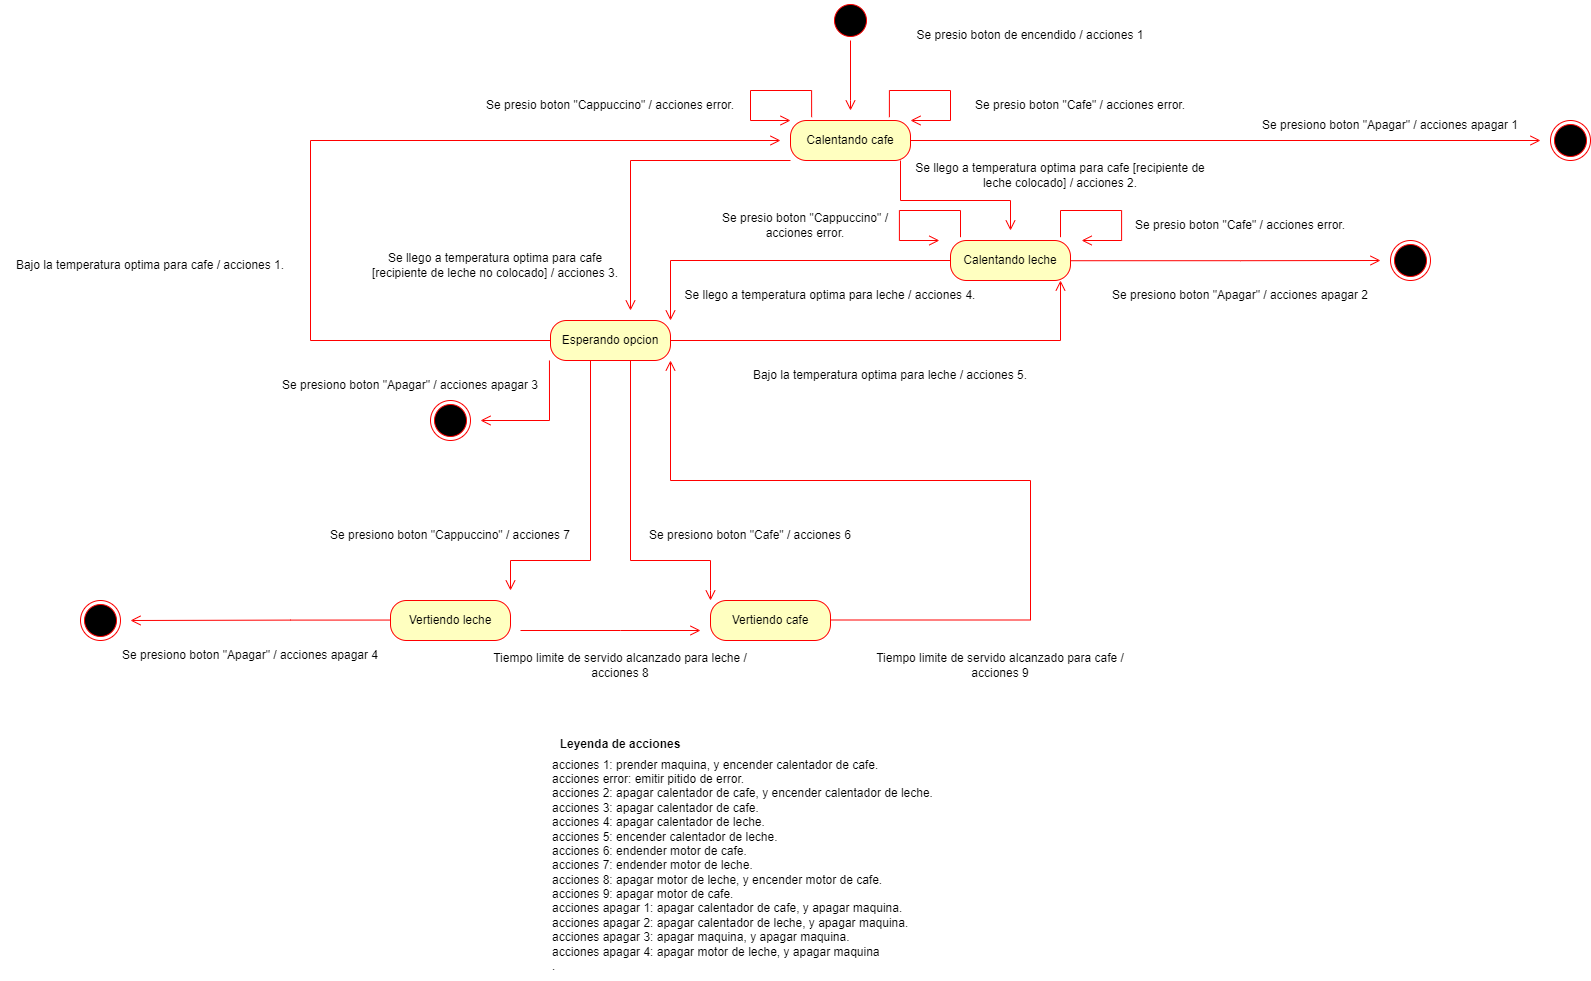

The diagram above was exported from draw.io. Its source (the exported page's mxGraphModel, read from the mxfile embedded in the PNG):
<mxGraphModel dx="2128" dy="539" grid="1" gridSize="10" guides="1" tooltips="1" connect="1" arrows="1" fold="1" page="1" pageScale="1" pageWidth="850" pageHeight="1100" math="0" shadow="0">
  <root>
    <mxCell id="0" />
    <mxCell id="1" parent="0" />
    <mxCell id="spGlf5cc94-5MJkFjnS6-1" value="Leyenda de acciones" style="text;align=center;fontStyle=1;verticalAlign=middle;spacingLeft=3;spacingRight=3;strokeColor=none;rotatable=0;points=[[0,0.5],[1,0.5]];portConstraint=eastwest;" parent="1" vertex="1">
      <mxGeometry x="40" y="770" width="140" height="26" as="geometry" />
    </mxCell>
    <mxCell id="spGlf5cc94-5MJkFjnS6-2" value="acciones 1: prender maquina, y encender calentador de cafe.&lt;br&gt;acciones error: emitir pitido de error.&lt;br&gt;acciones 2: apagar calentador de cafe, y encender calentador de leche.&lt;br&gt;acciones 3: apagar calentador de cafe.&lt;br&gt;acciones 4: apagar calentador de leche.&lt;br&gt;acciones 5: encender calentador de leche.&lt;br&gt;acciones 6: endender motor de cafe.&lt;br&gt;acciones 7: endender motor de leche.&lt;br&gt;acciones 8: apagar motor de leche, y encender motor de cafe.&lt;br&gt;acciones 9: apagar motor de cafe.&lt;br&gt;acciones apagar 1: apagar calentador de cafe, y apagar maquina.&lt;br&gt;acciones apagar 2: apagar calentador de leche, y apagar maquina.&lt;br&gt;acciones apagar 3: apagar maquina, y apagar maquina.&lt;br&gt;acciones apagar 4: apagar motor de leche, y apagar maquina&lt;br&gt;." style="text;html=1;strokeColor=none;fillColor=none;align=left;verticalAlign=middle;whiteSpace=wrap;rounded=0;" parent="1" vertex="1">
      <mxGeometry x="40" y="790" width="400" height="230" as="geometry" />
    </mxCell>
    <mxCell id="spGlf5cc94-5MJkFjnS6-3" value="" style="ellipse;html=1;shape=endState;fillColor=#000000;strokeColor=#ff0000;" parent="1" vertex="1">
      <mxGeometry x="-430" y="640" width="40" height="40" as="geometry" />
    </mxCell>
    <mxCell id="spGlf5cc94-5MJkFjnS6-4" value="" style="ellipse;html=1;shape=startState;fillColor=#000000;strokeColor=#ff0000;" parent="1" vertex="1">
      <mxGeometry x="320" y="40" width="40" height="40" as="geometry" />
    </mxCell>
    <mxCell id="spGlf5cc94-5MJkFjnS6-5" value="" style="edgeStyle=orthogonalEdgeStyle;html=1;verticalAlign=bottom;endArrow=open;endSize=8;strokeColor=#ff0000;rounded=0;" parent="1" source="spGlf5cc94-5MJkFjnS6-4" edge="1">
      <mxGeometry relative="1" as="geometry">
        <mxPoint x="340" y="150" as="targetPoint" />
        <Array as="points">
          <mxPoint x="340" y="140" />
          <mxPoint x="340" y="140" />
        </Array>
      </mxGeometry>
    </mxCell>
    <mxCell id="spGlf5cc94-5MJkFjnS6-6" value="Calentando cafe" style="rounded=1;whiteSpace=wrap;html=1;arcSize=40;fontColor=#000000;fillColor=#ffffc0;strokeColor=#ff0000;" parent="1" vertex="1">
      <mxGeometry x="280" y="160" width="120" height="40" as="geometry" />
    </mxCell>
    <mxCell id="spGlf5cc94-5MJkFjnS6-8" value="Se presio boton &quot;Cafe&quot; / acciones error." style="text;html=1;strokeColor=none;fillColor=none;align=center;verticalAlign=middle;whiteSpace=wrap;rounded=0;" parent="1" vertex="1">
      <mxGeometry x="450" y="130" width="240" height="30" as="geometry" />
    </mxCell>
    <mxCell id="spGlf5cc94-5MJkFjnS6-9" value="" style="edgeStyle=orthogonalEdgeStyle;html=1;verticalAlign=bottom;endArrow=open;endSize=8;strokeColor=#ff0000;rounded=0;exitX=0.824;exitY=-0.083;exitDx=0;exitDy=0;exitPerimeter=0;entryX=1;entryY=0;entryDx=0;entryDy=0;" parent="1" source="spGlf5cc94-5MJkFjnS6-6" target="spGlf5cc94-5MJkFjnS6-6" edge="1">
      <mxGeometry relative="1" as="geometry">
        <mxPoint x="440" y="160" as="targetPoint" />
        <mxPoint x="380" y="130" as="sourcePoint" />
        <Array as="points">
          <mxPoint x="379" y="130" />
          <mxPoint x="440" y="130" />
          <mxPoint x="440" y="160" />
        </Array>
      </mxGeometry>
    </mxCell>
    <mxCell id="spGlf5cc94-5MJkFjnS6-10" value="Se presio boton de encendido / acciones 1" style="text;html=1;strokeColor=none;fillColor=none;align=center;verticalAlign=middle;whiteSpace=wrap;rounded=0;" parent="1" vertex="1">
      <mxGeometry x="400" y="60" width="240" height="30" as="geometry" />
    </mxCell>
    <mxCell id="spGlf5cc94-5MJkFjnS6-11" value="" style="edgeStyle=orthogonalEdgeStyle;html=1;verticalAlign=bottom;endArrow=open;endSize=8;strokeColor=#ff0000;rounded=0;exitX=0.824;exitY=-0.083;exitDx=0;exitDy=0;exitPerimeter=0;entryX=1;entryY=0;entryDx=0;entryDy=0;" parent="1" edge="1">
      <mxGeometry relative="1" as="geometry">
        <mxPoint x="280.0185714285716" y="160" as="targetPoint" />
        <mxPoint x="301.1385714285716" y="156.68" as="sourcePoint" />
        <Array as="points">
          <mxPoint x="301.0185714285716" y="130" />
          <mxPoint x="240.0185714285716" y="130" />
          <mxPoint x="240.0185714285716" y="160" />
        </Array>
      </mxGeometry>
    </mxCell>
    <mxCell id="spGlf5cc94-5MJkFjnS6-12" value="Se presio boton &quot;Cappuccino&quot; / acciones error." style="text;html=1;strokeColor=none;fillColor=none;align=center;verticalAlign=middle;whiteSpace=wrap;rounded=0;" parent="1" vertex="1">
      <mxGeometry x="-30" y="130" width="260" height="30" as="geometry" />
    </mxCell>
    <mxCell id="spGlf5cc94-5MJkFjnS6-13" value="Calentando leche" style="rounded=1;whiteSpace=wrap;html=1;arcSize=40;fontColor=#000000;fillColor=#ffffc0;strokeColor=#ff0000;" parent="1" vertex="1">
      <mxGeometry x="440" y="280" width="120" height="40" as="geometry" />
    </mxCell>
    <mxCell id="spGlf5cc94-5MJkFjnS6-14" value="" style="edgeStyle=orthogonalEdgeStyle;html=1;verticalAlign=bottom;endArrow=open;endSize=8;strokeColor=#ff0000;rounded=0;" parent="1" edge="1">
      <mxGeometry relative="1" as="geometry">
        <mxPoint x="500" y="270" as="targetPoint" />
        <mxPoint x="390" y="200" as="sourcePoint" />
        <Array as="points">
          <mxPoint x="390" y="240" />
        </Array>
      </mxGeometry>
    </mxCell>
    <mxCell id="spGlf5cc94-5MJkFjnS6-15" value="Se llego a temperatura optima para cafe [recipiente de leche colocado] / acciones 2." style="text;html=1;strokeColor=none;fillColor=none;align=center;verticalAlign=middle;whiteSpace=wrap;rounded=0;" parent="1" vertex="1">
      <mxGeometry x="400" y="200" width="300" height="30" as="geometry" />
    </mxCell>
    <mxCell id="spGlf5cc94-5MJkFjnS6-16" value="" style="edgeStyle=orthogonalEdgeStyle;html=1;verticalAlign=bottom;endArrow=open;endSize=8;strokeColor=#ff0000;rounded=0;exitX=0.824;exitY=-0.083;exitDx=0;exitDy=0;exitPerimeter=0;entryX=1;entryY=0;entryDx=0;entryDy=0;" parent="1" edge="1">
      <mxGeometry relative="1" as="geometry">
        <mxPoint x="571.12" y="280" as="targetPoint" />
        <mxPoint x="550.0000000000001" y="276.67999999999995" as="sourcePoint" />
        <Array as="points">
          <mxPoint x="550.12" y="250" />
          <mxPoint x="611.12" y="250" />
          <mxPoint x="611.12" y="280" />
        </Array>
      </mxGeometry>
    </mxCell>
    <mxCell id="spGlf5cc94-5MJkFjnS6-17" value="" style="edgeStyle=orthogonalEdgeStyle;html=1;verticalAlign=bottom;endArrow=open;endSize=8;strokeColor=#ff0000;rounded=0;exitX=0.824;exitY=-0.083;exitDx=0;exitDy=0;exitPerimeter=0;entryX=1;entryY=0;entryDx=0;entryDy=0;" parent="1" edge="1">
      <mxGeometry relative="1" as="geometry">
        <mxPoint x="428.8785714285717" y="280" as="targetPoint" />
        <mxPoint x="449.9985714285716" y="276.68000000000006" as="sourcePoint" />
        <Array as="points">
          <mxPoint x="449.8785714285716" y="250" />
          <mxPoint x="388.8785714285716" y="250" />
          <mxPoint x="388.8785714285716" y="280" />
        </Array>
      </mxGeometry>
    </mxCell>
    <mxCell id="spGlf5cc94-5MJkFjnS6-18" value="Se presio boton &quot;Cafe&quot; / acciones error." style="text;html=1;strokeColor=none;fillColor=none;align=center;verticalAlign=middle;whiteSpace=wrap;rounded=0;" parent="1" vertex="1">
      <mxGeometry x="610" y="250" width="240" height="30" as="geometry" />
    </mxCell>
    <mxCell id="spGlf5cc94-5MJkFjnS6-20" value="Se presio boton &quot;Cappuccino&quot; / acciones error." style="text;html=1;strokeColor=none;fillColor=none;align=center;verticalAlign=middle;whiteSpace=wrap;rounded=0;" parent="1" vertex="1">
      <mxGeometry x="200" y="250" width="190" height="30" as="geometry" />
    </mxCell>
    <mxCell id="spGlf5cc94-5MJkFjnS6-21" value="Esperando opcion" style="rounded=1;whiteSpace=wrap;html=1;arcSize=40;fontColor=#000000;fillColor=#ffffc0;strokeColor=#ff0000;" parent="1" vertex="1">
      <mxGeometry x="40" y="360" width="120" height="40" as="geometry" />
    </mxCell>
    <mxCell id="spGlf5cc94-5MJkFjnS6-23" value="" style="edgeStyle=orthogonalEdgeStyle;html=1;verticalAlign=bottom;endArrow=open;endSize=8;strokeColor=#ff0000;rounded=0;exitX=0;exitY=1;exitDx=0;exitDy=0;" parent="1" source="spGlf5cc94-5MJkFjnS6-6" edge="1">
      <mxGeometry relative="1" as="geometry">
        <mxPoint x="120" y="350" as="targetPoint" />
        <mxPoint x="140" y="200" as="sourcePoint" />
        <Array as="points">
          <mxPoint x="120" y="200" />
          <mxPoint x="120" y="350" />
        </Array>
      </mxGeometry>
    </mxCell>
    <mxCell id="spGlf5cc94-5MJkFjnS6-24" value="Se llego a temperatura optima para cafe [recipiente de leche no colocado] / acciones 3." style="text;html=1;strokeColor=none;fillColor=none;align=center;verticalAlign=middle;whiteSpace=wrap;rounded=0;" parent="1" vertex="1">
      <mxGeometry x="-140" y="290" width="250" height="30" as="geometry" />
    </mxCell>
    <mxCell id="spGlf5cc94-5MJkFjnS6-25" value="" style="edgeStyle=orthogonalEdgeStyle;html=1;verticalAlign=bottom;endArrow=open;endSize=8;strokeColor=#ff0000;rounded=0;entryX=1;entryY=0;entryDx=0;entryDy=0;" parent="1" target="spGlf5cc94-5MJkFjnS6-21" edge="1">
      <mxGeometry relative="1" as="geometry">
        <mxPoint x="160" y="320" as="targetPoint" />
        <mxPoint x="440" y="300" as="sourcePoint" />
        <Array as="points">
          <mxPoint x="440" y="300" />
          <mxPoint x="160" y="300" />
        </Array>
      </mxGeometry>
    </mxCell>
    <mxCell id="spGlf5cc94-5MJkFjnS6-26" value="Bajo la temperatura optima para leche / acciones 5." style="text;html=1;strokeColor=none;fillColor=none;align=center;verticalAlign=middle;whiteSpace=wrap;rounded=0;" parent="1" vertex="1">
      <mxGeometry x="230" y="400" width="300" height="30" as="geometry" />
    </mxCell>
    <mxCell id="spGlf5cc94-5MJkFjnS6-27" value="" style="edgeStyle=orthogonalEdgeStyle;html=1;verticalAlign=bottom;endArrow=open;endSize=8;strokeColor=#ff0000;rounded=0;" parent="1" edge="1">
      <mxGeometry relative="1" as="geometry">
        <mxPoint x="550" y="320" as="targetPoint" />
        <mxPoint x="160" y="380" as="sourcePoint" />
        <Array as="points">
          <mxPoint x="160" y="380" />
          <mxPoint x="550" y="380" />
        </Array>
      </mxGeometry>
    </mxCell>
    <mxCell id="spGlf5cc94-5MJkFjnS6-28" value="Se llego a temperatura optima para leche / acciones 4." style="text;html=1;strokeColor=none;fillColor=none;align=center;verticalAlign=middle;whiteSpace=wrap;rounded=0;" parent="1" vertex="1">
      <mxGeometry x="170" y="320" width="300" height="30" as="geometry" />
    </mxCell>
    <mxCell id="spGlf5cc94-5MJkFjnS6-29" value="Bajo la temperatura optima para cafe / acciones 1." style="text;html=1;strokeColor=none;fillColor=none;align=center;verticalAlign=middle;whiteSpace=wrap;rounded=0;" parent="1" vertex="1">
      <mxGeometry x="-510" y="290" width="300" height="30" as="geometry" />
    </mxCell>
    <mxCell id="spGlf5cc94-5MJkFjnS6-31" value="" style="edgeStyle=orthogonalEdgeStyle;html=1;verticalAlign=bottom;endArrow=open;endSize=8;strokeColor=#ff0000;rounded=0;" parent="1" edge="1">
      <mxGeometry relative="1" as="geometry">
        <mxPoint x="270" y="180" as="targetPoint" />
        <mxPoint x="40" y="380" as="sourcePoint" />
        <Array as="points">
          <mxPoint x="-200" y="380" />
        </Array>
      </mxGeometry>
    </mxCell>
    <mxCell id="spGlf5cc94-5MJkFjnS6-32" value="Vertiendo leche" style="rounded=1;whiteSpace=wrap;html=1;arcSize=40;fontColor=#000000;fillColor=#ffffc0;strokeColor=#ff0000;" parent="1" vertex="1">
      <mxGeometry x="-120" y="640" width="120" height="40" as="geometry" />
    </mxCell>
    <mxCell id="spGlf5cc94-5MJkFjnS6-33" value="Vertiendo cafe" style="rounded=1;whiteSpace=wrap;html=1;arcSize=40;fontColor=#000000;fillColor=#ffffc0;strokeColor=#ff0000;" parent="1" vertex="1">
      <mxGeometry x="200" y="640" width="120" height="40" as="geometry" />
    </mxCell>
    <mxCell id="spGlf5cc94-5MJkFjnS6-34" value="" style="edgeStyle=orthogonalEdgeStyle;html=1;verticalAlign=bottom;endArrow=open;endSize=8;strokeColor=#ff0000;rounded=0;" parent="1" edge="1">
      <mxGeometry relative="1" as="geometry">
        <mxPoint x="200" y="640" as="targetPoint" />
        <mxPoint x="120" y="400" as="sourcePoint" />
        <Array as="points">
          <mxPoint x="120" y="600" />
          <mxPoint x="200" y="600" />
          <mxPoint x="200" y="630" />
        </Array>
      </mxGeometry>
    </mxCell>
    <mxCell id="spGlf5cc94-5MJkFjnS6-35" value="" style="edgeStyle=orthogonalEdgeStyle;html=1;verticalAlign=bottom;endArrow=open;endSize=8;strokeColor=#ff0000;rounded=0;" parent="1" edge="1">
      <mxGeometry relative="1" as="geometry">
        <mxPoint y="630" as="targetPoint" />
        <mxPoint x="79.99857142857147" y="400" as="sourcePoint" />
        <Array as="points">
          <mxPoint x="80" y="600" />
          <mxPoint y="600" />
          <mxPoint y="630" />
        </Array>
      </mxGeometry>
    </mxCell>
    <mxCell id="spGlf5cc94-5MJkFjnS6-36" value="Se presiono boton &quot;Cafe&quot; / acciones 6" style="text;html=1;strokeColor=none;fillColor=none;align=center;verticalAlign=middle;whiteSpace=wrap;rounded=0;" parent="1" vertex="1">
      <mxGeometry x="130" y="560" width="220" height="30" as="geometry" />
    </mxCell>
    <mxCell id="spGlf5cc94-5MJkFjnS6-37" value="Se presiono boton &quot;Cappuccino&quot; / acciones 7" style="text;html=1;strokeColor=none;fillColor=none;align=center;verticalAlign=middle;whiteSpace=wrap;rounded=0;" parent="1" vertex="1">
      <mxGeometry x="-185" y="560" width="250" height="30" as="geometry" />
    </mxCell>
    <mxCell id="spGlf5cc94-5MJkFjnS6-38" value="" style="edgeStyle=orthogonalEdgeStyle;html=1;verticalAlign=bottom;endArrow=open;endSize=8;strokeColor=#ff0000;rounded=0;" parent="1" edge="1">
      <mxGeometry relative="1" as="geometry">
        <mxPoint x="190" y="670" as="targetPoint" />
        <mxPoint x="10" y="670" as="sourcePoint" />
        <Array as="points">
          <mxPoint x="110" y="670" />
        </Array>
      </mxGeometry>
    </mxCell>
    <mxCell id="spGlf5cc94-5MJkFjnS6-39" value="Tiempo limite de servido alcanzado para leche / acciones 8" style="text;html=1;strokeColor=none;fillColor=none;align=center;verticalAlign=middle;whiteSpace=wrap;rounded=0;" parent="1" vertex="1">
      <mxGeometry x="-20" y="690" width="260" height="30" as="geometry" />
    </mxCell>
    <mxCell id="spGlf5cc94-5MJkFjnS6-44" value="" style="edgeStyle=orthogonalEdgeStyle;html=1;verticalAlign=bottom;endArrow=open;endSize=8;strokeColor=#ff0000;rounded=0;entryX=0;entryY=1;entryDx=0;entryDy=0;" parent="1" edge="1">
      <mxGeometry relative="1" as="geometry">
        <mxPoint x="160" y="400" as="targetPoint" />
        <mxPoint x="320" y="659.5" as="sourcePoint" />
        <Array as="points">
          <mxPoint x="520" y="660" />
          <mxPoint x="520" y="520" />
          <mxPoint x="160" y="520" />
        </Array>
      </mxGeometry>
    </mxCell>
    <mxCell id="spGlf5cc94-5MJkFjnS6-45" value="Tiempo limite de servido alcanzado para cafe / acciones 9" style="text;html=1;strokeColor=none;fillColor=none;align=center;verticalAlign=middle;whiteSpace=wrap;rounded=0;" parent="1" vertex="1">
      <mxGeometry x="360" y="690" width="260" height="30" as="geometry" />
    </mxCell>
    <mxCell id="spGlf5cc94-5MJkFjnS6-46" value="" style="ellipse;html=1;shape=endState;fillColor=#000000;strokeColor=#ff0000;" parent="1" vertex="1">
      <mxGeometry x="-80" y="440" width="40" height="40" as="geometry" />
    </mxCell>
    <mxCell id="spGlf5cc94-5MJkFjnS6-47" value="" style="ellipse;html=1;shape=endState;fillColor=#000000;strokeColor=#ff0000;" parent="1" vertex="1">
      <mxGeometry x="880" y="280" width="40" height="40" as="geometry" />
    </mxCell>
    <mxCell id="spGlf5cc94-5MJkFjnS6-48" value="" style="ellipse;html=1;shape=endState;fillColor=#000000;strokeColor=#ff0000;" parent="1" vertex="1">
      <mxGeometry x="1040" y="160" width="40" height="40" as="geometry" />
    </mxCell>
    <mxCell id="spGlf5cc94-5MJkFjnS6-49" value="" style="edgeStyle=orthogonalEdgeStyle;html=1;verticalAlign=bottom;endArrow=open;endSize=8;strokeColor=#ff0000;rounded=0;" parent="1" edge="1">
      <mxGeometry relative="1" as="geometry">
        <mxPoint x="-380" y="660" as="targetPoint" />
        <mxPoint x="-120" y="659.55" as="sourcePoint" />
        <Array as="points">
          <mxPoint x="-220" y="659.55" />
        </Array>
      </mxGeometry>
    </mxCell>
    <mxCell id="spGlf5cc94-5MJkFjnS6-50" value="Se presiono boton &quot;Apagar&quot; / acciones apagar 4" style="text;html=1;strokeColor=none;fillColor=none;align=center;verticalAlign=middle;whiteSpace=wrap;rounded=0;" parent="1" vertex="1">
      <mxGeometry x="-390" y="680" width="260" height="30" as="geometry" />
    </mxCell>
    <mxCell id="spGlf5cc94-5MJkFjnS6-51" value="Se presiono boton &quot;Apagar&quot; / acciones apagar 3" style="text;html=1;strokeColor=none;fillColor=none;align=center;verticalAlign=middle;whiteSpace=wrap;rounded=0;" parent="1" vertex="1">
      <mxGeometry x="-230" y="410" width="260" height="30" as="geometry" />
    </mxCell>
    <mxCell id="spGlf5cc94-5MJkFjnS6-52" value="" style="edgeStyle=orthogonalEdgeStyle;html=1;verticalAlign=bottom;endArrow=open;endSize=8;strokeColor=#ff0000;rounded=0;" parent="1" edge="1">
      <mxGeometry relative="1" as="geometry">
        <mxPoint x="-30" y="460" as="targetPoint" />
        <mxPoint x="38.94999999999999" y="400" as="sourcePoint" />
        <Array as="points">
          <mxPoint x="38.94999999999999" y="460" />
          <mxPoint x="38.94999999999999" y="460" />
        </Array>
      </mxGeometry>
    </mxCell>
    <mxCell id="spGlf5cc94-5MJkFjnS6-53" value="" style="edgeStyle=orthogonalEdgeStyle;html=1;verticalAlign=bottom;endArrow=open;endSize=8;strokeColor=#ff0000;rounded=0;exitX=1;exitY=0.5;exitDx=0;exitDy=0;" parent="1" source="spGlf5cc94-5MJkFjnS6-6" edge="1">
      <mxGeometry relative="1" as="geometry">
        <mxPoint x="1030" y="180" as="targetPoint" />
        <mxPoint x="610" y="179.76" as="sourcePoint" />
        <Array as="points" />
      </mxGeometry>
    </mxCell>
    <mxCell id="spGlf5cc94-5MJkFjnS6-54" value="" style="edgeStyle=orthogonalEdgeStyle;html=1;verticalAlign=bottom;endArrow=open;endSize=8;strokeColor=#ff0000;rounded=0;exitX=1;exitY=0.5;exitDx=0;exitDy=0;" parent="1" edge="1">
      <mxGeometry relative="1" as="geometry">
        <mxPoint x="870" y="300" as="targetPoint" />
        <mxPoint x="560" y="300.22" as="sourcePoint" />
        <Array as="points">
          <mxPoint x="730" y="300" />
          <mxPoint x="730" y="300" />
        </Array>
      </mxGeometry>
    </mxCell>
    <mxCell id="spGlf5cc94-5MJkFjnS6-55" value="Se presiono boton &quot;Apagar&quot; / acciones apagar 2" style="text;html=1;strokeColor=none;fillColor=none;align=center;verticalAlign=middle;whiteSpace=wrap;rounded=0;" parent="1" vertex="1">
      <mxGeometry x="600" y="320" width="260" height="30" as="geometry" />
    </mxCell>
    <mxCell id="spGlf5cc94-5MJkFjnS6-56" value="Se presiono boton &quot;Apagar&quot; / acciones apagar 1" style="text;html=1;strokeColor=none;fillColor=none;align=center;verticalAlign=middle;whiteSpace=wrap;rounded=0;" parent="1" vertex="1">
      <mxGeometry x="750" y="150" width="260" height="30" as="geometry" />
    </mxCell>
  </root>
</mxGraphModel>